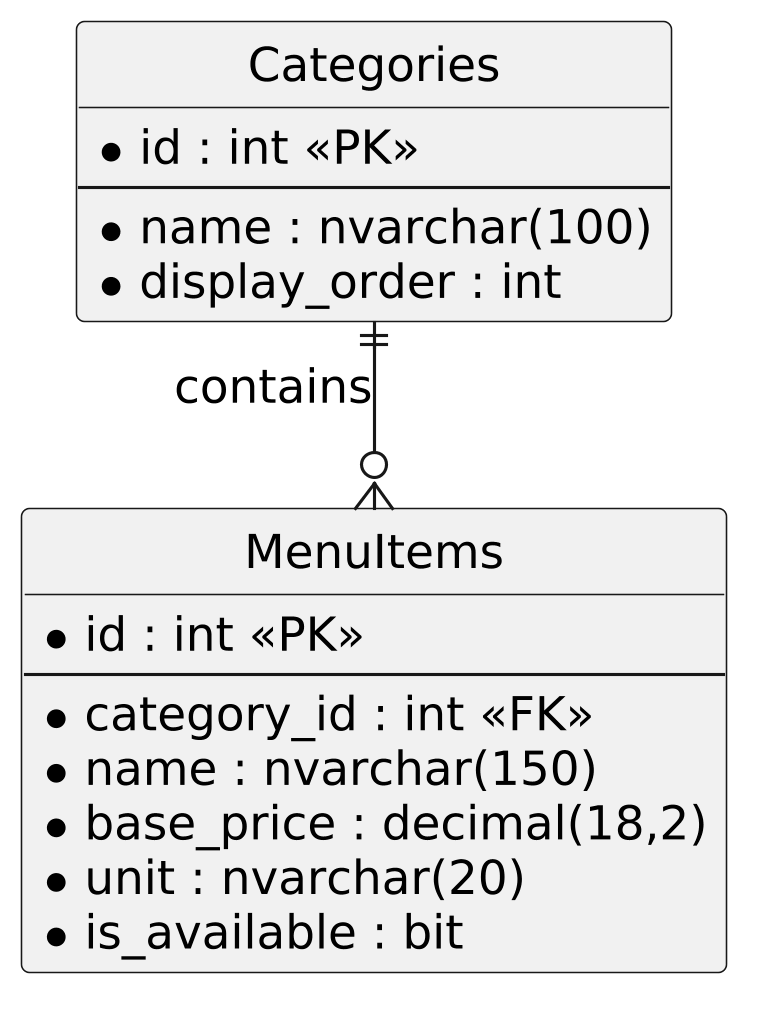

The diagram above was rendered by PlantUML. Its source (embedded in the PNG):
@startuml
skinparam monochrome true
skinparam shadowing false
skinparam defaultFontName Arial
skinparam defaultFontSize 15
skinparam defaultFontStyle bold
skinparam linetype ortho
skinparam dpi 300
hide circle

entity "Categories" as cat {
  * id : int <<PK>>
  --
  * name : nvarchar(100)
  * display_order : int
}

entity "MenuItems" as item {
  * id : int <<PK>>
  --
  * category_id : int <<FK>>
  * name : nvarchar(150)
  * base_price : decimal(18,2)
  * unit : nvarchar(20)
  * is_available : bit
}

cat ||--o{ item : contains
@enduml